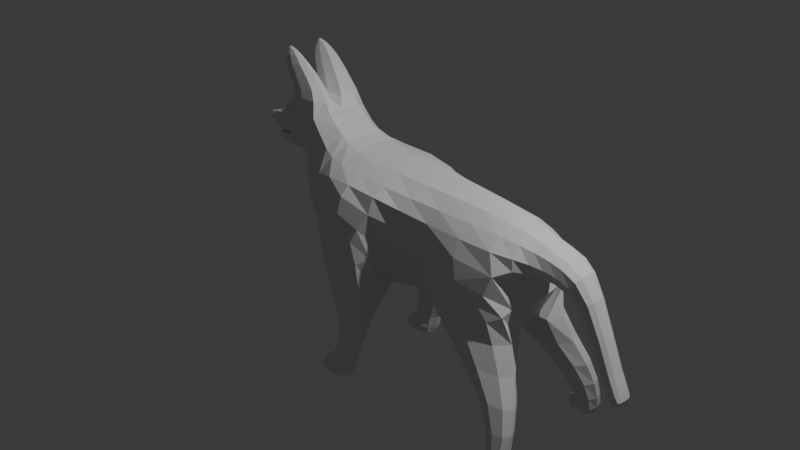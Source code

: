 # Source: dog.blend  (saved by Blender 4.3.34; exported with 4.5.12 LTS)
import bpy
from mathutils import Matrix  # noqa: F401  (used for matrix-valued properties, if any)

bpy.ops.wm.read_factory_settings(use_empty=True)
scene = bpy.context.scene
scene.name = 'Scene'

# ---- collections
col_collection = bpy.data.collections.new('Collection'); scene.collection.children.link(col_collection)

# ---- materials (node trees are filled in below, after node groups)
mat_material = bpy.data.materials.new('Material')
mat_material.alpha_threshold = 0.0
mat_material.roughness = 0.5
mat_material.line_color = (0.0, 0.0, 0.0, 1.0)

# ---- material node trees
mat_material.use_nodes = True; mat_material.node_tree.nodes.clear()
_N = mat_material.node_tree.nodes; _L = mat_material.node_tree.links
n0 = _N.new('ShaderNodeOutputMaterial'); n0.name = 'Material Output'; n0.location = (300, 300)
n1 = _N.new('ShaderNodeBsdfPrincipled'); n1.name = 'Principled BSDF'; n1.location = (10, 300)
n1.inputs[3].default_value = 1.45
_L.new(n1.outputs[0], n0.inputs[0])
n0.is_active_output = True

# ---- world
world_world = bpy.data.worlds.new('World'); scene.world = world_world
world_world.use_nodes = True; world_world.node_tree.nodes.clear()
_N = world_world.node_tree.nodes; _L = world_world.node_tree.links
n0 = _N.new('ShaderNodeOutputWorld'); n0.name = 'World Output'; n0.location = (300, 300)
n1 = _N.new('ShaderNodeBackground'); n1.name = 'Background'; n1.location = (10, 300)
n1.inputs[0].default_value = (0.05088, 0.05088, 0.05088, 1.0)
_L.new(n1.outputs[0], n0.inputs[0])
n0.is_active_output = True
world_world.color = (0.05088, 0.05088, 0.05088)
world_world.sun_shadow_jitter_overblur = 0.0

# ---- cameras
cam_camera = bpy.data.cameras.new('Camera')
cam_camera.clip_end = 100.0
cam_camera.ortho_scale = 7.314

# ---- lights
light_light = bpy.data.lights.new('Light', 'POINT')
light_light.energy = 1000.0
light_light.shadow_soft_size = 0.1

# ---- meshes
me_cube = bpy.data.meshes.new('Cube')
me_cube.from_pydata([(0.227, -0.458, 0.5191), (0.2183, -0.172, -0.631), (-0.4417, -0.4862, 0.5774), (-0.7251, -0.3555, -0.4205), (0.8577, -0.3556, 0.494), (0.6146, -0.1738, -0.5187), (1.673, -0.2722, 0.5158), (1.939, -0.05942, -0.4959), (-0.855, -0.4391, -0.1341), (-0.6133, -0.4246, 0.7139), (-0.5, 0.0, -0.6607), (0.227, 0.0, 0.768), (-0.4535, 0.0, 0.7642), (0.5, 0.0, -0.5), (0.9832, 0.0, 0.7734), (1.318, 0.0, -0.5), (1.735, 0.0, 0.6475), (1.995, 0.0, -0.5), (-0.8757, 0.0, -0.186), (-0.5668, 0.0, 0.9002), (-0.5035, -0.6891, 0.4972), (0.2235, -0.6891, 0.4972), (0.6066, -0.398, 0.1991), (1.74, -0.6321, 0.2865), (-1.085, -0.4431, 0.02667), (-1.085, 0.0, 0.02667), (1.735, 0.0, 0.04381), (-1.147, -0.286, 0.361), (-0.8347, -0.4232, 0.9925), (-0.8057, 0.0, 0.9023), (-1.147, 0.0, 0.361), (1.037, -0.6661, -0.1881), (1.037, -0.6661, -0.3989), (1.808, -0.5045, -0.1218), (1.808, -0.5045, -0.4591), (0.227, -0.7322, 0.07392), (0.2183, -0.7322, -0.631), (-0.5, -0.7322, -0.5), (-0.5, -0.7322, 0.07392), (-0.2543, -0.4358, -0.9695), (0.1758, -0.4358, -0.9695), (-0.1538, -0.7322, -0.9695), (0.2763, -0.7322, -0.9695), (2.127, -0.3818, -1.019), (1.673, -0.3517, -0.999), (2.151, -0.693, -1.014), (1.768, -0.693, -0.9298), (-0.2949, -0.5, -1.455), (-0.06203, -0.5, -1.468), (-0.2949, -0.7322, -1.548), (-0.06203, -0.7322, -1.468), (2.146, -0.5525, -1.461), (1.93, -0.5525, -1.461), (2.157, -0.8045, -1.461), (1.941, -0.7575, -1.487), (-0.2949, -0.4088, -1.674), (-0.08468, -0.5, -1.688), (-0.2949, -0.8026, -1.684), (0.01581, -0.7202, -1.688), (2.1, -0.5646, -1.68), (1.982, -0.5646, -1.68), (2.1, -0.8582, -1.68), (1.982, -0.8582, -1.68), (-0.3606, -0.7322, -1.455), (-0.3606, -0.5, -1.455), (-0.3606, -0.8026, -1.684), (-0.3606, -0.4088, -1.674), (1.874, -0.6115, -1.499), (1.874, -0.8255, -1.499), (1.895, -0.6115, -1.68), (1.895, -0.8792, -1.68), (1.884, 0.0, 0.5084), (1.902, -0.1968, 0.4461), (1.884, -0.2494, 0.1533), (1.884, 0.0, 0.1533), (2.246, 0.0, 0.424), (2.246, -0.2185, 0.424), (2.148, -0.2185, 0.1659), (2.148, 0.0, 0.1659), (2.489, 0.0, 0.2126), (2.489, -0.1223, 0.2126), (2.348, -0.1223, 0.06073), (2.348, 0.0, 0.06073), (2.818, 0.0, -0.6194), (2.818, -0.1157, -0.6194), (2.677, -0.1157, -0.7713), (2.677, 0.0, -0.7713), (-1.254, -0.286, 0.4735), (-1.392, -0.252, 1.05), (-1.392, 0.0, 1.016), (-1.227, 0.0, 0.3491), (-1.477, -0.2125, 0.5273), (-1.532, -0.1026, 0.8995), (-1.493, 0.0, 0.9429), (-1.425, 0.0, 0.5203), (2.909, 0.0, -0.7593), (2.909, -0.1189, -0.7593), (2.838, -0.1189, -0.8243), (2.838, 0.0, -0.8243), (-0.9149, -0.286, 1.173), (-0.9149, -0.04829, 1.173), (-1.303, -0.31, 1.1), (-1.303, -0.01026, 1.1), (-1.152, -0.286, 1.421), (-1.152, -0.1247, 1.421), (-1.504, -0.286, 1.363), (-1.504, -0.07525, 1.363), (-1.353, -0.2082, 1.528), (-1.353, -0.1756, 1.528), (-1.471, -0.2082, 1.569), (-1.471, -0.1756, 1.569), (-0.4425, -0.7322, -1.553), (-0.4425, -0.5, -1.553), (-0.4255, -0.7322, -1.651), (-0.4255, -0.5, -1.651), (1.781, -0.6115, -1.515), (1.781, -0.8045, -1.515), (1.791, -0.5646, -1.68), (1.791, -0.8045, -1.68), (-1.62, -0.151, 0.5704), (-1.739, -0.09463, 0.7073), (-1.75, 0.0, 0.7483), (-1.33, -0.1931, 0.4169), (-1.33, 0.0, 0.4169), (-1.549, -0.1675, 0.4005), (-1.545, 0.0, 0.3893), (-1.634, -0.1269, 0.449), (-1.466, -0.143, 0.5063), (-1.603, -0.1269, 0.3664), (-1.597, 0.0, 0.3772), (-1.854, -0.08525, 0.3968), (-1.854, 0.0, 0.3968), (-1.838, -0.08525, 0.3518), (-1.838, 0.0, 0.3518), (-1.918, -0.0989, 0.527), (-1.958, -0.0989, 0.5443), (-1.967, 0.0, 0.5669), (-1.918, 0.0, 0.527), (-1.5, -0.143, 0.5168), (-1.465, 0.0, 0.524), (-1.659, -0.1852, 0.5165), (-1.639, 0.0, 0.4908), (-1.883, -0.08427, 0.4556), (-1.875, 0.0, 0.4561), (-1.465, 0.0, 0.5264), (-1.619, -0.151, 0.5305), (-1.619, 0.0, 0.5305), (-1.852, -0.1127, 0.4905), (-1.852, 0.0, 0.4905), (-1.917, -0.1276, 0.6716), (-1.917, 0.0, 0.6716), (-1.983, -0.1123, 0.6546), (-1.983, 0.0, 0.6546), (-1.208, -0.2268, 0.9952), (-1.261, -0.01038, 1.023), (-1.122, -0.2418, 1.07), (-1.17, -0.06889, 1.096), (-1.32, -0.286, 1.348), (-1.32, -0.1161, 1.326), (-1.287, -0.2082, 1.473), (-1.287, -0.1801, 1.451), (-1.057, -0.2339, 1.104), (-1.057, -0.08463, 1.104), (-1.258, -0.2487, 1.314), (-1.258, -0.1072, 1.324), (-1.225, -0.2076, 1.377), (-1.225, -0.1943, 1.388), (-1.341, -0.2772, 0.7692), (-1.407, -0.2631, 0.9452), (-1.486, -0.183, 0.7414), (-1.508, -0.1493, 0.8725), (-1.41, -0.28, 0.7927), (-1.428, -0.2907, 0.9247), (-1.492, -0.2168, 0.7664), (-1.514, -0.2227, 0.87)], [], [(11, 12, 2, 0), (21, 0, 2, 20), (10, 13, 1, 3), (21, 1, 5, 22), (14, 4, 6, 16), (11, 0, 4, 14), (16, 6, 72, 71), (7, 23, 33, 34), (20, 2, 9, 24), (10, 3, 8, 18), (2, 12, 19, 9), (5, 15, 17, 7), (1, 13, 15, 5), (8, 24, 25, 18), (3, 20, 24, 8), (4, 22, 23, 6), (17, 26, 23, 7), (0, 21, 22, 4), (3, 1, 40, 39), (9, 28, 27, 24), (30, 27, 87, 90), (25, 24, 27, 30), (19, 29, 28, 9), (31, 32, 34, 33), (22, 5, 32, 31), (34, 32, 46, 45), (23, 22, 31, 33), (36, 35, 38, 37), (21, 20, 38, 35), (1, 21, 35, 36), (20, 3, 37, 38), (44, 43, 51, 52), (37, 3, 39, 41), (36, 37, 41, 42), (1, 36, 42, 40), (43, 45, 53, 51), (7, 34, 45, 43), (5, 7, 43, 44), (32, 5, 44, 46), (57, 49, 63, 65), (53, 54, 62, 61), (40, 42, 50, 48), (46, 44, 52, 54), (39, 40, 48, 47), (45, 46, 54, 53), (41, 39, 47, 49), (42, 41, 49, 50), (55, 56, 58, 57), (60, 59, 61, 62), (50, 49, 57, 58), (51, 53, 61, 59), (52, 51, 59, 60), (48, 50, 58, 56), (47, 48, 56, 55), (62, 54, 68, 70), (64, 66, 114, 112), (49, 47, 64, 63), (55, 57, 65, 66), (47, 55, 66, 64), (70, 68, 116, 118), (54, 52, 67, 68), (60, 62, 70, 69), (52, 60, 69, 67), (73, 74, 78, 77), (6, 23, 73, 72), (23, 26, 74, 73), (77, 78, 82, 81), (72, 73, 77, 76), (71, 72, 76, 75), (79, 80, 84, 83), (76, 77, 81, 80), (75, 76, 80, 79), (83, 84, 96, 95), (81, 82, 86, 85), (80, 81, 85, 84), (91, 94, 139, 138), (88, 101, 155, 153), (27, 28, 88, 87), (91, 119, 145, 127), (88, 89, 93, 92), (88, 92, 170, 168), (98, 95, 96, 97), (85, 86, 98, 97), (84, 85, 97, 96), (99, 100, 104, 103), (88, 28, 99, 101), (28, 29, 100, 99), (105, 103, 107, 109), (101, 99, 103, 105), (109, 110, 160, 159), (107, 108, 110, 109), (110, 106, 158, 160), (103, 104, 108, 107), (100, 102, 106, 104), (110, 108, 104, 106), (102, 100, 29, 89), (111, 112, 114, 113), (63, 64, 112, 111), (65, 63, 111, 113), (66, 65, 113, 114), (116, 115, 117, 118), (68, 67, 115, 116), (67, 69, 117, 115), (69, 70, 118, 117), (119, 120, 135, 134), (92, 93, 121, 120), (91, 92, 120, 119), (123, 122, 124, 125), (90, 87, 122, 123), (87, 91, 124, 122), (128, 126, 130, 132), (124, 91, 126, 128), (125, 124, 128, 129), (130, 131, 133, 132), (129, 128, 132, 133), (130, 126, 140, 142), (134, 135, 136, 137), (94, 91, 127, 144), (135, 120, 149, 151), (138, 139, 141, 140), (140, 141, 143, 142), (126, 91, 138, 140), (131, 130, 142, 143), (144, 127, 145, 146), (146, 145, 147, 148), (119, 134, 147, 145), (134, 137, 148, 147), (149, 150, 152, 151), (136, 135, 151, 152), (120, 121, 150, 149), (154, 153, 155, 156), (160, 158, 164, 166), (158, 156, 162, 164), (106, 102, 156, 158), (105, 109, 159, 157), (102, 89, 154, 156), (89, 88, 153, 154), (101, 105, 157, 155), (162, 161, 163, 164), (164, 163, 165, 166), (159, 160, 166, 165), (155, 157, 163, 161), (156, 155, 161, 162), (157, 159, 165, 163), (167, 168, 172, 171), (87, 88, 168, 167), (92, 91, 169, 170), (91, 87, 167, 169), (171, 172, 174, 173), (168, 170, 174, 172), (170, 169, 173, 174), (169, 167, 171, 173)])
_uv = me_cube.uv_layers.new(name='UVMap')
_uv.uv.foreach_set('vector', [0.625, 0.625, 0.875, 0.625, 0.875, 0.75, 0.625, 0.75, 0.5185, 0.75, 0.625, 0.75, 0.625, 1.0, 0.5185, 1.0, 0.125, 0.625, 0.375, 0.625, 0.375, 0.75, 0.125, 0.75, 0.5185, 0.75, 0.375, 0.75, 0.375, 0.75, 0.5185, 0.75, 0.625, 0.625, 0.625, 0.75, 0.625, 0.75, 0.625, 0.625, 0.625, 0.625, 0.625, 0.75, 0.625, 0.75, 0.625, 0.625, 0.625, 0.625, 0.625, 0.75, 0.625, 0.75, 0.625, 0.625, 0.375, 0.75, 0.5185, 0.75, 0.5185, 0.75, 0.375, 0.75, 0.5185, 1.0, 0.625, 1.0, 0.625, 1.0, 0.5185, 1.0, 0.125, 0.625, 0.125, 0.75, 0.125, 0.75, 0.125, 0.625, 0.875, 0.75, 0.875, 0.625, 0.875, 0.625, 0.875, 0.75, 0.375, 0.75, 0.375, 0.625, 0.375, 0.625, 0.375, 0.75, 0.375, 0.75, 0.375, 0.625, 0.375, 0.625, 0.375, 0.75, 0.375, 0.0, 0.5185, 0.0, 0.5185, 0.125, 0.375, 0.125, 0.375, 1.0, 0.5185, 1.0, 0.5185, 1.0, 0.375, 1.0, 0.625, 0.75, 0.5185, 0.75, 0.5185, 0.75, 0.625, 0.75, 0.375, 0.625, 0.5185, 0.625, 0.5185, 0.75, 0.375, 0.75, 0.625, 0.75, 0.5185, 0.75, 0.5185, 0.75, 0.625, 0.75, 0.125, 0.75, 0.375, 0.75, 0.375, 0.75, 0.125, 0.75, 0.625, 1.0, 0.625, 1.0, 0.5185, 1.0, 0.5185, 1.0, 0.5185, 0.125, 0.5185, 0.0, 0.5185, 0.0, 0.5185, 0.125, 0.5185, 0.125, 0.5185, 0.0, 0.5185, 0.0, 0.5185, 0.125, 0.875, 0.625, 0.875, 0.625, 0.875, 0.75, 0.875, 0.75, 0.5185, 0.75, 0.375, 0.75, 0.375, 0.75, 0.5185, 0.75, 0.5185, 0.75, 0.375, 0.75, 0.375, 0.75, 0.5185, 0.75, 0.375, 0.75, 0.375, 0.75, 0.375, 0.75, 0.375, 0.75, 0.5185, 0.75, 0.5185, 0.75, 0.5185, 0.75, 0.5185, 0.75, 0.375, 0.75, 0.5185, 0.75, 0.5185, 1.0, 0.375, 1.0, 0.5185, 0.75, 0.5185, 1.0, 0.5185, 1.0, 0.5185, 0.75, 0.375, 0.75, 0.5185, 0.75, 0.5185, 0.75, 0.375, 0.75, 0.5185, 1.0, 0.375, 1.0, 0.375, 1.0, 0.5185, 1.0, 0.375, 0.75, 0.375, 0.75, 0.375, 0.75, 0.375, 0.75, 0.375, 1.0, 0.375, 1.0, 0.375, 1.0, 0.375, 1.0, 0.375, 0.75, 0.375, 1.0, 0.375, 1.0, 0.375, 0.75, 0.375, 0.75, 0.375, 0.75, 0.375, 0.75, 0.375, 0.75, 0.375, 0.75, 0.375, 0.75, 0.375, 0.75, 0.375, 0.75, 0.375, 0.75, 0.375, 0.75, 0.375, 0.75, 0.375, 0.75, 0.375, 0.75, 0.375, 0.75, 0.375, 0.75, 0.375, 0.75, 0.375, 0.75, 0.375, 0.75, 0.375, 0.75, 0.375, 0.75, 0.375, 1.0, 0.375, 1.0, 0.375, 1.0, 0.375, 1.0, 0.375, 0.75, 0.375, 0.75, 0.375, 0.75, 0.375, 0.75, 0.375, 0.75, 0.375, 0.75, 0.375, 0.75, 0.375, 0.75, 0.375, 0.75, 0.375, 0.75, 0.375, 0.75, 0.375, 0.75, 0.125, 0.75, 0.375, 0.75, 0.375, 0.75, 0.125, 0.75, 0.375, 0.75, 0.375, 0.75, 0.375, 0.75, 0.375, 0.75, 0.375, 1.0, 0.375, 1.0, 0.375, 1.0, 0.375, 1.0, 0.375, 0.75, 0.375, 1.0, 0.375, 1.0, 0.375, 0.75, 0.125, 0.75, 0.375, 0.75, 0.375, 0.75, 0.125, 0.75, 0.375, 0.75, 0.375, 0.75, 0.375, 0.75, 0.375, 0.75, 0.375, 0.75, 0.375, 1.0, 0.375, 1.0, 0.375, 0.75, 0.375, 0.75, 0.375, 0.75, 0.375, 0.75, 0.375, 0.75, 0.375, 0.75, 0.375, 0.75, 0.375, 0.75, 0.375, 0.75, 0.375, 0.75, 0.375, 0.75, 0.375, 0.75, 0.375, 0.75, 0.125, 0.75, 0.375, 0.75, 0.375, 0.75, 0.125, 0.75, 0.375, 0.75, 0.375, 0.75, 0.375, 0.75, 0.375, 0.75, 0.125, 0.75, 0.125, 0.75, 0.125, 0.75, 0.125, 0.75, 0.375, 1.0, 0.375, 1.0, 0.375, 1.0, 0.375, 1.0, 0.125, 0.75, 0.125, 0.75, 0.125, 0.75, 0.125, 0.75, 0.125, 0.75, 0.125, 0.75, 0.125, 0.75, 0.125, 0.75, 0.375, 0.75, 0.375, 0.75, 0.375, 0.75, 0.375, 0.75, 0.375, 0.75, 0.375, 0.75, 0.375, 0.75, 0.375, 0.75, 0.375, 0.75, 0.375, 0.75, 0.375, 0.75, 0.375, 0.75, 0.375, 0.75, 0.375, 0.75, 0.375, 0.75, 0.375, 0.75, 0.5185, 0.75, 0.5185, 0.625, 0.5185, 0.625, 0.5185, 0.75, 0.625, 0.75, 0.5185, 0.75, 0.5185, 0.75, 0.625, 0.75, 0.5185, 0.75, 0.5185, 0.625, 0.5185, 0.625, 0.5185, 0.75, 0.5185, 0.75, 0.5185, 0.625, 0.5185, 0.625, 0.5185, 0.75, 0.625, 0.75, 0.5185, 0.75, 0.5185, 0.75, 0.625, 0.75, 0.625, 0.625, 0.625, 0.75, 0.625, 0.75, 0.625, 0.625, 0.625, 0.625, 0.625, 0.75, 0.625, 0.75, 0.625, 0.625, 0.625, 0.75, 0.5185, 0.75, 0.5185, 0.75, 0.625, 0.75, 0.625, 0.625, 0.625, 0.75, 0.625, 0.75, 0.625, 0.625, 0.625, 0.625, 0.625, 0.75, 0.625, 0.75, 0.625, 0.625, 0.5185, 0.75, 0.5185, 0.625, 0.5185, 0.625, 0.5185, 0.75, 0.625, 0.75, 0.5185, 0.75, 0.5185, 0.75, 0.625, 0.75, 0.5185, 0.0, 0.5185, 0.125, 0.5185, 0.125, 0.5185, 0.0, 0.625, 1.0, 0.625, 1.0, 0.625, 1.0, 0.625, 1.0, 0.5185, 1.0, 0.625, 1.0, 0.625, 1.0, 0.5185, 1.0, 0.5185, 1.0, 0.5185, 1.0, 0.5185, 1.0, 0.5185, 1.0, 0.875, 0.75, 0.875, 0.625, 0.875, 0.625, 0.875, 0.75, 0.875, 0.75, 0.875, 0.75, 0.875, 0.75, 0.875, 0.75, 0.5185, 0.625, 0.625, 0.625, 0.625, 0.75, 0.5185, 0.75, 0.5185, 0.75, 0.5185, 0.625, 0.5185, 0.625, 0.5185, 0.75, 0.625, 0.75, 0.5185, 0.75, 0.5185, 0.75, 0.625, 0.75, 0.875, 0.75, 0.875, 0.625, 0.875, 0.625, 0.875, 0.75, 0.625, 1.0, 0.625, 1.0, 0.625, 1.0, 0.625, 1.0, 0.875, 0.75, 0.875, 0.625, 0.875, 0.625, 0.875, 0.75, 0.625, 1.0, 0.625, 1.0, 0.625, 1.0, 0.625, 1.0, 0.625, 1.0, 0.625, 1.0, 0.625, 1.0, 0.625, 1.0, 0.875, 0.75, 0.875, 0.625, 0.875, 0.625, 0.875, 0.75, 0.875, 0.75, 0.875, 0.625, 0.875, 0.625, 0.875, 0.75, 0.875, 0.625, 0.875, 0.625, 0.875, 0.625, 0.875, 0.625, 0.875, 0.75, 0.875, 0.625, 0.875, 0.625, 0.875, 0.75, 0.875, 0.625, 0.875, 0.625, 0.875, 0.625, 0.875, 0.625, 0.875, 0.625, 0.875, 0.625, 0.875, 0.625, 0.875, 0.625, 0.875, 0.625, 0.875, 0.625, 0.875, 0.625, 0.875, 0.625, 0.375, 1.0, 0.375, 1.0, 0.375, 1.0, 0.375, 1.0, 0.375, 1.0, 0.375, 1.0, 0.375, 1.0, 0.375, 1.0, 0.375, 1.0, 0.375, 1.0, 0.375, 1.0, 0.375, 1.0, 0.125, 0.75, 0.125, 0.75, 0.125, 0.75, 0.125, 0.75, 0.375, 0.75, 0.375, 0.75, 0.375, 0.75, 0.375, 0.75, 0.375, 0.75, 0.375, 0.75, 0.375, 0.75, 0.375, 0.75, 0.375, 0.75, 0.375, 0.75, 0.375, 0.75, 0.375, 0.75, 0.375, 0.75, 0.375, 0.75, 0.375, 0.75, 0.375, 0.75, 0.5185, 1.0, 0.625, 1.0, 0.625, 1.0, 0.5185, 1.0, 0.875, 0.75, 0.875, 0.625, 0.875, 0.625, 0.875, 0.75, 0.5185, 1.0, 0.625, 1.0, 0.625, 1.0, 0.5185, 1.0, 0.5185, 0.125, 0.5185, 0.0, 0.5185, 0.0, 0.5185, 0.125, 0.5185, 0.125, 0.5185, 0.0, 0.5185, 0.0, 0.5185, 0.125, 0.5185, 1.0, 0.5185, 1.0, 0.5185, 1.0, 0.5185, 1.0, 0.5185, 1.0, 0.5185, 1.0, 0.5185, 1.0, 0.5185, 1.0, 0.5185, 1.0, 0.5185, 1.0, 0.5185, 1.0, 0.5185, 1.0, 0.5185, 0.125, 0.5185, 0.0, 0.5185, 0.0, 0.5185, 0.125, 0.5185, 0.0, 0.5185, 0.125, 0.5185, 0.125, 0.5185, 0.0, 0.5185, 0.125, 0.5185, 0.0, 0.5185, 0.0, 0.5185, 0.125, 0.5185, 1.0, 0.5185, 1.0, 0.5185, 1.0, 0.5185, 1.0, 0.5185, 0.0, 0.625, 0.0, 0.625, 0.125, 0.5185, 0.125, 0.5185, 0.125, 0.5185, 0.0, 0.5185, 0.0, 0.5185, 0.125, 0.625, 1.0, 0.625, 1.0, 0.625, 1.0, 0.625, 1.0, 0.5185, 0.0, 0.5185, 0.125, 0.5185, 0.125, 0.5185, 0.0, 0.5185, 0.0, 0.5185, 0.125, 0.5185, 0.125, 0.5185, 0.0, 0.5185, 1.0, 0.5185, 1.0, 0.5185, 1.0, 0.5185, 1.0, 0.5185, 0.125, 0.5185, 0.0, 0.5185, 0.0, 0.5185, 0.125, 0.5185, 0.125, 0.5185, 0.0, 0.5185, 0.0, 0.5185, 0.125, 0.5185, 0.125, 0.5185, 0.0, 0.5185, 0.0, 0.5185, 0.125, 0.5185, 1.0, 0.5185, 1.0, 0.5185, 1.0, 0.5185, 1.0, 0.5185, 0.0, 0.5185, 0.125, 0.5185, 0.125, 0.5185, 0.0, 0.875, 0.75, 0.875, 0.625, 0.875, 0.625, 0.875, 0.75, 0.625, 0.125, 0.625, 0.0, 0.625, 0.0, 0.625, 0.125, 0.875, 0.75, 0.875, 0.625, 0.875, 0.625, 0.875, 0.75, 0.875, 0.625, 0.875, 0.75, 0.875, 0.75, 0.875, 0.625, 0.875, 0.625, 0.875, 0.625, 0.875, 0.625, 0.875, 0.625, 0.875, 0.625, 0.875, 0.625, 0.875, 0.625, 0.875, 0.625, 0.875, 0.625, 0.875, 0.625, 0.875, 0.625, 0.875, 0.625, 0.625, 1.0, 0.625, 1.0, 0.625, 1.0, 0.625, 1.0, 0.875, 0.625, 0.875, 0.625, 0.875, 0.625, 0.875, 0.625, 0.875, 0.625, 0.875, 0.75, 0.875, 0.75, 0.875, 0.625, 0.625, 1.0, 0.625, 1.0, 0.625, 1.0, 0.625, 1.0, 0.875, 0.625, 0.875, 0.75, 0.875, 0.75, 0.875, 0.625, 0.875, 0.625, 0.875, 0.75, 0.875, 0.75, 0.875, 0.625, 0.875, 0.75, 0.875, 0.625, 0.875, 0.625, 0.875, 0.75, 0.625, 1.0, 0.625, 1.0, 0.625, 1.0, 0.625, 1.0, 0.875, 0.625, 0.875, 0.75, 0.875, 0.75, 0.875, 0.625, 0.625, 1.0, 0.625, 1.0, 0.625, 1.0, 0.625, 1.0, 0.5185, 1.0, 0.625, 1.0, 0.625, 1.0, 0.5185, 1.0, 0.5185, 1.0, 0.625, 1.0, 0.625, 1.0, 0.5185, 1.0, 0.625, 1.0, 0.5185, 1.0, 0.5185, 1.0, 0.625, 1.0, 0.5185, 1.0, 0.5185, 1.0, 0.5185, 1.0, 0.5185, 1.0, 0.5185, 1.0, 0.625, 1.0, 0.625, 1.0, 0.5185, 1.0, 0.875, 0.75, 0.875, 0.75, 0.875, 0.75, 0.875, 0.75, 0.625, 1.0, 0.5185, 1.0, 0.5185, 1.0, 0.625, 1.0, 0.5185, 1.0, 0.5185, 1.0, 0.5185, 1.0, 0.5185, 1.0])
me_cube.materials.append(mat_material)
me_cube.use_mirror_vertex_groups = False
me_cube.update()

# ---- objects
ob_cube = bpy.data.objects.new('Cube', me_cube)
ob_light = bpy.data.objects.new('Light', light_light)
ob_camera = bpy.data.objects.new('Camera', cam_camera)

# ---- transforms, parenting, visibility, modifiers, constraints
ob_cube.location = (0.0, 0.0, 0.0)
ob_cube.lock_rotations_4d = False
ob_cube.empty_display_type = 'ARROWS'
ob_cube.lineart.crease_threshold = 0.0
_m = ob_cube.modifiers.new('Mirror', 'MIRROR')
_m.use_axis = (False, True, False)
_m.use_clip = True
_m = ob_cube.modifiers.new('Subdivision', 'SUBSURF')
_m.levels = 4
_m.render_levels = 1
ob_light.location = (4.076, 1.005, 5.904)
ob_light.rotation_euler = (0.6503, 0.05522, 1.866)
ob_light.lock_rotations_4d = False
ob_light.empty_display_type = 'ARROWS'
ob_light.color = (0.0, 0.0, 0.0, 0.0)
ob_light.lineart.crease_threshold = 0.0
ob_camera.location = (7.359, -6.926, 4.958)
ob_camera.rotation_euler = (1.109, 0.0, 0.8149)
ob_camera.lock_rotations_4d = False
ob_camera.empty_display_type = 'ARROWS'
ob_camera.color = (0.0, 0.0, 0.0, 0.0)
ob_camera.display_type = 'WIRE'
ob_camera.lineart.crease_threshold = 0.0

# ---- collection membership
col_collection.objects.link(ob_cube)
col_collection.objects.link(ob_light)
col_collection.objects.link(ob_camera)

# ---- scene / render settings (as saved in the file)
scene.camera = ob_camera
scene.frame_start = 1; scene.frame_end = 250; scene.frame_set(1)
scene.render.engine = 'BLENDER_EEVEE_NEXT'
bpy.context.view_layer.update()
